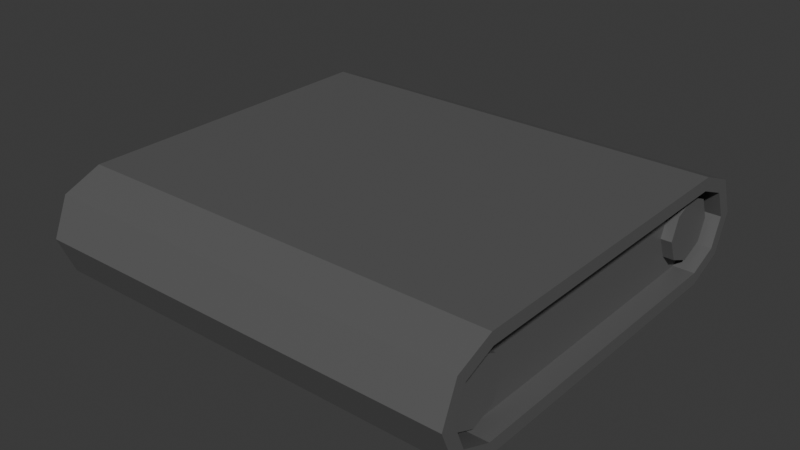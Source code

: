 # Source: Factory.blend  (saved by Blender 5.2.45; exported with 4.5.12 LTS)
import bpy
from mathutils import Matrix  # noqa: F401  (used for matrix-valued properties, if any)

bpy.ops.wm.read_factory_settings(use_empty=True)
scene = bpy.context.scene
scene.name = 'Scene'

# ---- collections
col_collection = bpy.data.collections.new('Collection'); scene.collection.children.link(col_collection)
col_belts = bpy.data.collections.new('Belts'); scene.collection.children.link(col_belts)

# ---- materials (node trees are filled in below, after node groups)
mat_steel = bpy.data.materials.new('Steel')

# ---- material node trees
mat_steel.use_nodes = True; mat_steel.node_tree.nodes.clear()
_N = mat_steel.node_tree.nodes; _L = mat_steel.node_tree.links
n0 = _N.new('ShaderNodeBsdfPrincipled'); n0.name = 'Principled BSDF'; n0.location = (-200, 100)
n0.inputs[0].default_value = (0.111, 0.111, 0.111, 1.0)
n0.inputs[10].default_value = 0.005
n1 = _N.new('ShaderNodeOutputMaterial'); n1.name = 'Material Output'; n1.location = (200, 100)
_L.new(n0.outputs[0], n1.inputs[0])
n1.is_active_output = True

# ---- world
world_world = bpy.data.worlds.new('World'); scene.world = world_world
world_world.use_nodes = True; world_world.node_tree.nodes.clear()
_N = world_world.node_tree.nodes; _L = world_world.node_tree.links
n0 = _N.new('ShaderNodeOutputWorld'); n0.name = 'World Output'; n0.location = (200, 100)
n1 = _N.new('ShaderNodeBackground'); n1.name = 'Background'; n1.location = (-200, 100)
n1.inputs[0].default_value = (0.05088, 0.05088, 0.05088, 1.0)
_L.new(n1.outputs[0], n0.inputs[0])
n0.is_active_output = True
world_world.color = (0.05088, 0.05088, 0.05088)
world_world.sun_shadow_jitter_overblur = 0.0

# ---- meshes
me_cube_001 = bpy.data.meshes.new('Cube.001')
me_cube_001.from_pydata([(1.0, -1.0, 0.0), (1.0, -0.7383, -0.1909), (1.0, -0.9268, -0.1768), (1.0, -0.7383, 0.1909), (1.0, -1.0, 0.0), (1.0, -0.8816, 0.1316), (1.0, 0.7383, -0.1909), (1.0, 1.0, 0.0), (1.0, 0.9268, -0.1768), (1.0, 1.0, 0.0), (1.0, 0.7383, 0.1909), (1.0, 0.8816, 0.1316), (1.0, 0.75, -0.25), (1.0, 0.8816, -0.1316), (1.0, 0.75, 0.25), (1.0, 0.9268, 0.1768), (1.0, -0.75, -0.25), (1.0, 0.9361, 0.0), (1.0, -0.9268, 0.1768), (1.0, -0.8816, -0.1316), (1.0, -0.75, 0.25), (0.0, 0.75, -0.25), (1.0, -0.9361, 0.0), (0.0, 0.9268, -0.1768), (0.0, 1.0, 0.0), (0.0, 0.75, 0.25), (0.0, 0.9268, 0.1768), (0.0, 1.0, 0.0), (0.0, -0.75, -0.25), (0.0, -0.9268, -0.1768), (0.0, -1.0, 0.0), (0.0, -0.75, 0.25), (0.0, -0.9268, 0.1768), (0.0, -1.0, 0.0), (0.9, -0.9361, 0.0), (0.9, -0.8816, -0.1316), (0.9, 0.9361, 0.0), (0.9, 0.8816, -0.1316), (0.9, 0.7383, -0.1909), (0.9, 0.7383, 0.1909), (0.9, 0.8816, 0.1316), (0.9, -0.7383, -0.1909), (0.9, -0.8816, 0.1316), (0.9, -0.7383, 0.1909), (0.9, -0.9119, 0.0), (0.9, -0.8704, -0.1), (0.9, -0.7614, -0.1451), (0.9, -0.8704, 0.1), (0.9, -0.7614, 0.1451), (0.9, -0.9119, 0.0), (0.9, -0.8704, -0.1), (0.9, -0.8704, 0.1), (0.9, -0.6107, 0.0), (0.9, -0.6521, -0.1), (0.9, -0.6521, 0.1), (0.95, -0.9119, 0.0), (0.95, -0.8704, -0.1), (0.95, -0.7614, -0.1451), (0.95, -0.8704, 0.1), (0.95, -0.7614, 0.1451), (0.95, -0.9119, 0.0), (0.95, -0.8704, -0.1), (0.95, -0.8704, 0.1), (0.95, -0.6107, 0.0), (0.95, -0.6521, -0.1), (0.95, -0.6521, 0.1), (0.9, 0.7386, -0.1451), (0.9, 0.7386, 0.1451), (0.9, 0.5881, 0.0), (0.9, 0.6296, -0.1), (0.9, 0.6296, 0.1), (0.9, 0.8893, 0.0), (0.9, 0.8479, -0.1), (0.9, 0.8479, 0.1), (0.95, 0.7386, -0.1451), (0.95, 0.7386, 0.1451), (0.95, 0.5881, 0.0), (0.95, 0.6296, -0.1), (0.95, 0.6296, 0.1), (0.95, 0.8893, 0.0), (0.95, 0.8479, -0.1), (0.95, 0.8479, 0.1)], [], [(25, 14, 15, 26), (26, 15, 9, 27), (28, 16, 2, 29), (29, 2, 0, 30), (21, 12, 16, 28), (24, 27, 9, 7), (13, 6, 12, 8), (10, 11, 15, 14), (11, 17, 9, 15), (1, 19, 2, 16), (5, 3, 20, 18), (22, 5, 18, 4), (6, 1, 16, 12), (3, 10, 14, 20), (19, 22, 4, 2), (17, 13, 8, 9), (14, 25, 31, 20), (0, 4, 33, 30), (18, 32, 33, 4), (20, 31, 32, 18), (8, 23, 24, 7), (12, 21, 23, 8), (19, 1, 41, 35), (35, 41, 38, 37, 36, 40, 39, 43, 42, 34), (6, 13, 37, 38), (10, 3, 43, 39), (3, 5, 42, 43), (11, 10, 39, 40), (22, 19, 35, 34), (5, 22, 34, 42), (17, 11, 40, 36), (13, 17, 36, 37), (1, 6, 38, 41), (54, 52, 63, 65), (45, 44, 55, 56), (53, 52, 63, 64), (50, 49, 60, 61), (53, 46, 57, 64), (45, 46, 57, 56), (50, 46, 57, 61), (48, 54, 65, 59), (48, 47, 58, 59), (48, 51, 62, 59), (51, 49, 60, 62), (47, 44, 55, 58), (60, 62, 59, 65, 63, 64, 57, 61), (73, 71, 79, 81), (72, 71, 79, 80), (69, 68, 76, 77), (72, 66, 74, 80), (69, 66, 74, 77), (67, 73, 81, 75), (67, 70, 78, 75), (70, 68, 76, 78), (76, 78, 75, 81, 79, 80, 74, 77)])
_uv = me_cube_001.uv_layers.new(name='UVMap')
_uv.uv.foreach_set('vector', [0.75, 0.5312, 0.625, 0.5312, 0.6128, 0.5031, 0.7439, 0.5015, 0.6097, 0.3742, 0.6128, 0.5031, 0.5, 0.5, 0.5, 0.375, 0.25, 0.7188, 0.375, 0.7188, 0.3872, 0.7469, 0.2561, 0.7485, 0.3811, 0.8735, 0.3872, 0.7469, 0.5, 0.75, 0.5, 0.875, 0.25, 0.5312, 0.375, 0.5312, 0.375, 0.7188, 0.25, 0.7188, 0.5, 0.375, 0.5, 0.375, 0.5, 0.5, 0.5, 0.5, -0.04116, -0.08907, 0.4045, 0.5327, 0.375, 0.5312, 0.0, 0.0, 0.5955, 0.5327, 0.4149, 0.2854, 0.6128, 0.5031, 0.625, 0.5312, 0.4149, 0.2854, 0.331, 0.2831, 0.5, 0.5, 0.6128, 0.5031, 0.4045, 0.7173, -0.04116, -0.1369, 0.0, 0.0, 0.375, 0.7188, 0.4149, 0.419, 0.5955, 0.7173, 0.625, 0.7188, 0.6128, 0.7469, 0.331, 0.4213, 0.4149, 0.419, 0.6128, 0.7469, 0.5, 0.75, 0.4045, 0.5327, 0.4045, 0.7173, 0.375, 0.7188, 0.375, 0.5312, 0.5955, 0.7173, 0.5955, 0.5327, 0.625, 0.5312, 0.625, 0.7188, -0.04116, -0.1369, 0.331, 0.4213, 0.5, 0.75, 0.0, 0.0, 0.331, 0.2831, -0.04116, -0.08907, 0.0, 0.0, 0.5, 0.5, 0.625, 0.5312, 0.75, 0.5312, 0.75, 0.7188, 0.625, 0.7188, 0.5, 0.75, 0.5, 0.75, 0.5, 0.875, 0.5, 0.875, 0.6128, 0.7469, 0.6189, 0.8735, 0.5, 0.875, 0.5, 0.75, 0.625, 0.7188, 0.75, 0.7188, 0.7439, 0.7485, 0.6128, 0.7469, 0.3872, 0.5031, 0.3903, 0.3742, 0.5, 0.375, 0.5, 0.5, 0.375, 0.5312, 0.25, 0.5312, 0.2561, 0.5015, 0.3872, 0.5031, -0.04116, -0.1369, 0.4045, 0.7173, 0.4045, 0.7173, -0.04116, -0.1369, -0.04116, -0.1369, 0.4045, 0.7173, 0.4045, 0.5327, -0.04116, -0.08907, 0.331, 0.2831, 0.4149, 0.2854, 0.5955, 0.5327, 0.5955, 0.7173, 0.4149, 0.419, 0.331, 0.4213, 0.4045, 0.5327, -0.04116, -0.08907, -0.04116, -0.08907, 0.4045, 0.5327, 0.5955, 0.5327, 0.5955, 0.7173, 0.5955, 0.7173, 0.5955, 0.5327, 0.5955, 0.7173, 0.4149, 0.419, 0.4149, 0.419, 0.5955, 0.7173, 0.4149, 0.2854, 0.5955, 0.5327, 0.5955, 0.5327, 0.4149, 0.2854, 0.331, 0.4213, -0.04116, -0.1369, -0.04116, -0.1369, 0.331, 0.4213, 0.4149, 0.419, 0.331, 0.4213, 0.331, 0.4213, 0.4149, 0.419, 0.331, 0.2831, 0.4149, 0.2854, 0.4149, 0.2854, 0.331, 0.2831, -0.04116, -0.08907, 0.331, 0.2831, 0.331, 0.2831, -0.04116, -0.08907, 0.4045, 0.7173, 0.4045, 0.5327, 0.4045, 0.5327, 0.4045, 0.7173, 0.0, 0.0, 0.0, 0.0, 0.0, 0.0, 0.0, 0.0, 0.0, 0.0, 0.0, 0.0, 0.0, 0.0, 0.0, 0.0, 0.0, 0.0, 0.0, 0.0, 0.0, 0.0, 0.0, 0.0, 0.0, 0.0, 0.0, 0.0, 0.0, 0.0, 0.0, 0.0, 0.0, 0.0, 0.0, 0.0, 0.0, 0.0, 0.0, 0.0, 0.0, 0.0, 0.0, 0.0, 0.0, 0.0, 0.0, 0.0, 0.0, 0.0, 0.0, 0.0, 0.0, 0.0, 0.0, 0.0, 0.0, 0.0, 0.0, 0.0, 0.0, 0.0, 0.0, 0.0, 0.0, 0.0, 0.0, 0.0, 0.0, 0.0, 0.0, 0.0, 0.0, 0.0, 0.0, 0.0, 0.0, 0.0, 0.0, 0.0, 0.0, 0.0, 0.0, 0.0, 0.0, 0.0, 0.0, 0.0, 0.0, 0.0, 0.0, 0.0, 0.0, 0.0, 0.0, 0.0, 0.0, 0.0, 0.0, 0.0, 0.0, 0.0, 0.0, 0.0, 0.0, 0.0, 0.0, 0.0, 0.0, 0.0, 0.0, 0.0, 0.0, 0.0, 0.0, 0.0, 0.0, 0.0, 0.0, 0.0, 0.0, 0.0, 0.0, 0.0, 0.0, 0.0, 0.0, 0.0, 0.0, 0.0, 0.0, 0.0, 0.0, 0.0, 0.0, 0.0, 0.0, 0.0, 0.0, 0.0, 0.0, 0.0, 0.0, 0.0, 0.0, 0.0, 0.0, 0.0, 0.0, 0.0, 0.0, 0.0, 0.0, 0.0, 0.0, 0.0, 0.0, 0.0, 0.0, 0.0, 0.0, 0.0, 0.0, 0.0, 0.0, 0.0, 0.0, 0.0, 0.0, 0.0, 0.0, 0.0, 0.0, 0.0, 0.0, 0.0, 0.0, 0.0, 0.0, 0.0, 0.0, 0.0, 0.0, 0.0, 0.0, 0.0, 0.0, 0.0, 0.0, 0.0, 0.0, 0.0])
me_cube_001.materials.append(mat_steel)
me_cube_001.update()

# ---- objects
ob_belt = bpy.data.objects.new('Belt', me_cube_001)

# ---- transforms, parenting, visibility, modifiers, constraints
ob_belt.location = (0.0, 0.0, 0.0)
_m = ob_belt.modifiers.new('Mirror', 'MIRROR')

# ---- collection membership
col_belts.objects.link(ob_belt)

# ---- scene / render settings (as saved in the file)
scene.frame_start = 1; scene.frame_end = 250; scene.frame_set(1)
scene.render.engine = 'BLENDER_EEVEE_NEXT'
scene.render.bake_bias = 0.0
scene.render.bake_samples = 0
scene.render.compositor_device = 'GPU'
scene.eevee.use_volume_custom_range = False
scene.eevee.fast_gi_thickness_near = 0.1
scene.eevee.fast_gi_thickness_far = 0.0
scene.eevee.ray_tracing_options.screen_trace_thickness = 0.1
bpy.context.view_layer.update()

# ---- added for rendering (the .blend has no active camera and no usable light): camera, sun
cam_auto = bpy.data.cameras.new('AutoCamera')
cam_auto.lens = 50.0
cam_auto.sensor_width = 36.0
cam_auto.clip_end = 1000.0
ob_auto_camera = bpy.data.objects.new('AutoCamera', cam_auto)
scene.collection.objects.link(ob_auto_camera)
ob_auto_camera.location = (2.65751, -3.18901, 2.126)
ob_auto_camera.rotation_euler = (1.09748, -7.21219e-08, 0.694738)
scene.camera = ob_auto_camera
light_auto_sun = bpy.data.lights.new('AutoSun', 'SUN')
light_auto_sun.energy = 3.0
light_auto_sun.angle = 0.0523599
ob_auto_sun = bpy.data.objects.new('AutoSun', light_auto_sun)
scene.collection.objects.link(ob_auto_sun)
ob_auto_sun.rotation_euler = (0.872665, 0.174533, 0.523599)
bpy.context.view_layer.update()
